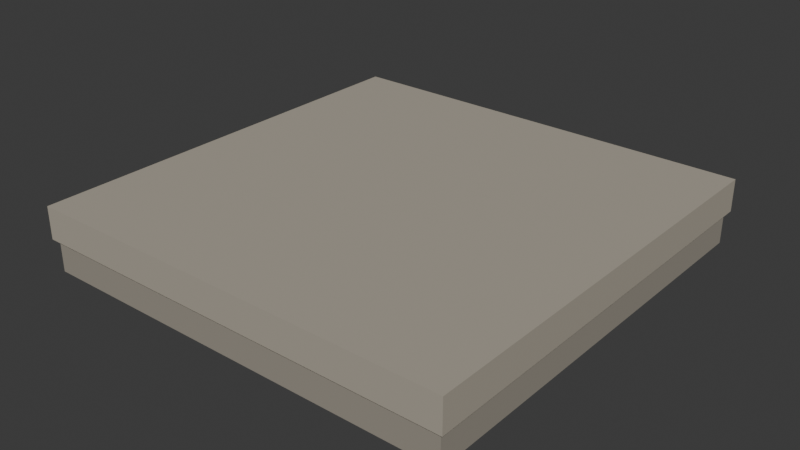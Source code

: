 # Source: source.blend  (saved by Blender 4.3.34; exported with 4.5.12 LTS)
import bpy
from mathutils import Matrix  # noqa: F401  (used for matrix-valued properties, if any)

bpy.ops.wm.read_factory_settings(use_empty=True)
scene = bpy.context.scene
scene.name = 'Scene'

# ---- collections
col_collection = bpy.data.collections.new('Collection'); scene.collection.children.link(col_collection)

# ---- materials (node trees are filled in below, after node groups)
mat_stone = bpy.data.materials.new('stone')
mat_stone.diffuse_color = (0.32, 0.29, 0.24, 1.0)
mat_stone_light = bpy.data.materials.new('stone-light')
mat_stone_light.diffuse_color = (0.42, 0.38, 0.31, 1.0)

# ---- material node trees
mat_stone.use_nodes = True; mat_stone.node_tree.nodes.clear()
_N = mat_stone.node_tree.nodes; _L = mat_stone.node_tree.links
n0 = _N.new('ShaderNodeBsdfPrincipled'); n0.name = 'Principled BSDF'; n0.location = (10, 300)
n0.inputs[0].default_value = (0.32, 0.29, 0.24, 1.0)
n0.inputs[2].default_value = 0.83
n1 = _N.new('ShaderNodeOutputMaterial'); n1.name = 'Material Output'; n1.location = (300, 300)
_L.new(n0.outputs[0], n1.inputs[0])
n1.is_active_output = True
mat_stone_light.use_nodes = True; mat_stone_light.node_tree.nodes.clear()
_N = mat_stone_light.node_tree.nodes; _L = mat_stone_light.node_tree.links
n0 = _N.new('ShaderNodeBsdfPrincipled'); n0.name = 'Principled BSDF'; n0.location = (10, 300)
n0.inputs[0].default_value = (0.42, 0.38, 0.31, 1.0)
n0.inputs[2].default_value = 0.83
n1 = _N.new('ShaderNodeOutputMaterial'); n1.name = 'Material Output'; n1.location = (300, 300)
_L.new(n0.outputs[0], n1.inputs[0])
n1.is_active_output = True

# ---- world
world_world = bpy.data.worlds.new('World'); scene.world = world_world
world_world.use_nodes = True; world_world.node_tree.nodes.clear()
_N = world_world.node_tree.nodes; _L = world_world.node_tree.links
n0 = _N.new('ShaderNodeOutputWorld'); n0.name = 'World Output'; n0.location = (300, 300)
n1 = _N.new('ShaderNodeBackground'); n1.name = 'Background'; n1.location = (10, 300)
n1.inputs[0].default_value = (0.05088, 0.05088, 0.05088, 1.0)
_L.new(n1.outputs[0], n0.inputs[0])
n0.is_active_output = True
world_world.color = (0.05088, 0.05088, 0.05088)
world_world.sun_shadow_jitter_overblur = 0.0

# ---- meshes
me_cube_001 = bpy.data.meshes.new('Cube.001')
me_cube_001.from_pydata([(-0.98, -0.98, 0.0), (-0.98, -0.98, 0.15), (-0.98, 0.98, 0.0), (-0.98, 0.98, 0.15), (0.98, -0.98, 0.0), (0.98, -0.98, 0.15), (0.98, 0.98, 0.0), (0.98, 0.98, 0.15)], [], [(1, 2, 0), (3, 6, 2), (7, 4, 6), (5, 0, 4), (6, 0, 2), (3, 5, 7), (1, 3, 2), (3, 7, 6), (7, 5, 4), (5, 1, 0), (6, 4, 0), (3, 1, 5)])
_uv = me_cube_001.uv_layers.new(name='UVMap')
_uv.uv.foreach_set('vector', [0.625, 0.0, 0.375, 0.25, 0.375, 0.0, 0.625, 0.25, 0.375, 0.5, 0.375, 0.25, 0.625, 0.5, 0.375, 0.75, 0.375, 0.5, 0.625, 0.75, 0.375, 1.0, 0.375, 0.75, 0.375, 0.5, 0.125, 0.75, 0.125, 0.5, 0.875, 0.5, 0.625, 0.75, 0.625, 0.5, 0.625, 0.0, 0.625, 0.25, 0.375, 0.25, 0.625, 0.25, 0.625, 0.5, 0.375, 0.5, 0.625, 0.5, 0.625, 0.75, 0.375, 0.75, 0.625, 0.75, 0.625, 1.0, 0.375, 1.0, 0.375, 0.5, 0.375, 0.75, 0.125, 0.75, 0.875, 0.5, 0.875, 0.75, 0.625, 0.75])
me_cube_001.materials.append(mat_stone)
me_cube_001.update()
me_cube_002 = bpy.data.meshes.new('Cube.002')
me_cube_002.from_pydata([(-1.0, -1.0, 0.15), (-1.0, -1.0, 0.3), (-1.0, 0.0, 0.15), (-1.0, 0.0, 0.3), (1.0, -1.0, 0.15), (1.0, -1.0, 0.3), (1.0, 0.0, 0.15), (1.0, 0.0, 0.3)], [], [(1, 2, 0), (3, 6, 2), (7, 4, 6), (5, 0, 4), (6, 0, 2), (3, 5, 7), (1, 3, 2), (3, 7, 6), (7, 5, 4), (5, 1, 0), (6, 4, 0), (3, 1, 5)])
_uv = me_cube_002.uv_layers.new(name='UVMap')
_uv.uv.foreach_set('vector', [0.625, 0.0, 0.375, 0.25, 0.375, 0.0, 0.625, 0.25, 0.375, 0.5, 0.375, 0.25, 0.625, 0.5, 0.375, 0.75, 0.375, 0.5, 0.625, 0.75, 0.375, 1.0, 0.375, 0.75, 0.375, 0.5, 0.125, 0.75, 0.125, 0.5, 0.875, 0.5, 0.625, 0.75, 0.625, 0.5, 0.625, 0.0, 0.625, 0.25, 0.375, 0.25, 0.625, 0.25, 0.625, 0.5, 0.375, 0.5, 0.625, 0.5, 0.625, 0.75, 0.375, 0.75, 0.625, 0.75, 0.625, 1.0, 0.375, 1.0, 0.375, 0.5, 0.375, 0.75, 0.125, 0.75, 0.875, 0.5, 0.875, 0.75, 0.625, 0.75])
me_cube_002.materials.append(mat_stone_light)
me_cube_002.update()
me_cube_003 = bpy.data.meshes.new('Cube.003')
me_cube_003.from_pydata([(-1.0, 0.0, 0.15), (-1.0, 0.0, 0.3), (-1.0, 1.0, 0.15), (-1.0, 1.0, 0.3), (1.0, 0.0, 0.15), (1.0, 0.0, 0.3), (1.0, 1.0, 0.15), (1.0, 1.0, 0.3)], [], [(1, 2, 0), (3, 6, 2), (7, 4, 6), (5, 0, 4), (6, 0, 2), (3, 5, 7), (1, 3, 2), (3, 7, 6), (7, 5, 4), (5, 1, 0), (6, 4, 0), (3, 1, 5)])
_uv = me_cube_003.uv_layers.new(name='UVMap')
_uv.uv.foreach_set('vector', [0.625, 0.0, 0.375, 0.25, 0.375, 0.0, 0.625, 0.25, 0.375, 0.5, 0.375, 0.25, 0.625, 0.5, 0.375, 0.75, 0.375, 0.5, 0.625, 0.75, 0.375, 1.0, 0.375, 0.75, 0.375, 0.5, 0.125, 0.75, 0.125, 0.5, 0.875, 0.5, 0.625, 0.75, 0.625, 0.5, 0.625, 0.0, 0.625, 0.25, 0.375, 0.25, 0.625, 0.25, 0.625, 0.5, 0.375, 0.5, 0.625, 0.5, 0.625, 0.75, 0.375, 0.75, 0.625, 0.75, 0.625, 1.0, 0.375, 1.0, 0.375, 0.5, 0.375, 0.75, 0.125, 0.75, 0.875, 0.5, 0.875, 0.75, 0.625, 0.75])
me_cube_003.materials.append(mat_stone_light)
me_cube_003.update()

# ---- objects
ob_foundation_lower_course = bpy.data.objects.new('Foundation lower course', me_cube_001)
ob_foundation_upper_stone = bpy.data.objects.new('Foundation upper stone', me_cube_002)
ob_foundation_upper_stone_001 = bpy.data.objects.new('Foundation upper stone.001', me_cube_003)

# ---- transforms, parenting, visibility, modifiers, constraints
ob_foundation_lower_course.location = (0.0, 0.0, 0.0)
ob_foundation_upper_stone.location = (0.0, 0.0, 0.0)
ob_foundation_upper_stone_001.location = (0.0, 0.0, 0.0)

# ---- collection membership
col_collection.objects.link(ob_foundation_lower_course)
col_collection.objects.link(ob_foundation_upper_stone)
col_collection.objects.link(ob_foundation_upper_stone_001)

# ---- scene / render settings (as saved in the file)
scene.frame_start = 1; scene.frame_end = 250; scene.frame_set(1)
scene.render.engine = 'BLENDER_EEVEE_NEXT'
bpy.context.view_layer.update()

# ---- added for rendering (the .blend has no active camera and no usable light): camera, sun
cam_auto = bpy.data.cameras.new('AutoCamera')
cam_auto.lens = 50.0
cam_auto.sensor_width = 36.0
cam_auto.clip_end = 1000.0
ob_auto_camera = bpy.data.objects.new('AutoCamera', cam_auto)
scene.collection.objects.link(ob_auto_camera)
ob_auto_camera.location = (2.63161, -3.15793, 2.25529)
ob_auto_camera.rotation_euler = (1.09748, -7.21219e-08, 0.694738)
scene.camera = ob_auto_camera
light_auto_sun = bpy.data.lights.new('AutoSun', 'SUN')
light_auto_sun.energy = 3.0
light_auto_sun.angle = 0.0523599
ob_auto_sun = bpy.data.objects.new('AutoSun', light_auto_sun)
scene.collection.objects.link(ob_auto_sun)
ob_auto_sun.rotation_euler = (0.872665, 0.174533, 0.523599)
bpy.context.view_layer.update()
